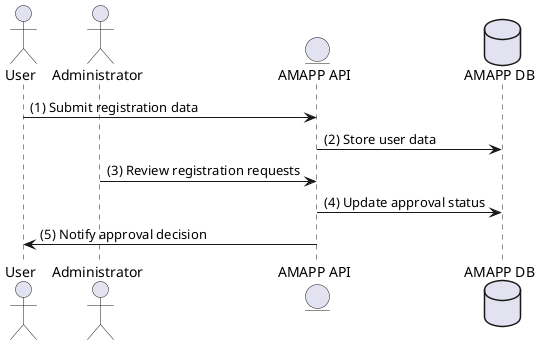

The diagram above was rendered by PlantUML. Its source (embedded in the PNG):
@startuml
actor actor_User_f2eb7a3ff7 as "User"
actor actor_Administrator_d2006ce1bb as "Administrator"
entity process_AMAPPAPI_f8af758679 as "AMAPP API"
database datastore_AMAPPDB_2c440ebe53 as "AMAPP DB"

actor_User_f2eb7a3ff7 -> process_AMAPPAPI_f8af758679: (1) Submit registration data
process_AMAPPAPI_f8af758679 -> datastore_AMAPPDB_2c440ebe53: (2) Store user data
actor_Administrator_d2006ce1bb -> process_AMAPPAPI_f8af758679: (3) Review registration requests
process_AMAPPAPI_f8af758679 -> datastore_AMAPPDB_2c440ebe53: (4) Update approval status
process_AMAPPAPI_f8af758679 -> actor_User_f2eb7a3ff7: (5) Notify approval decision
@enduml